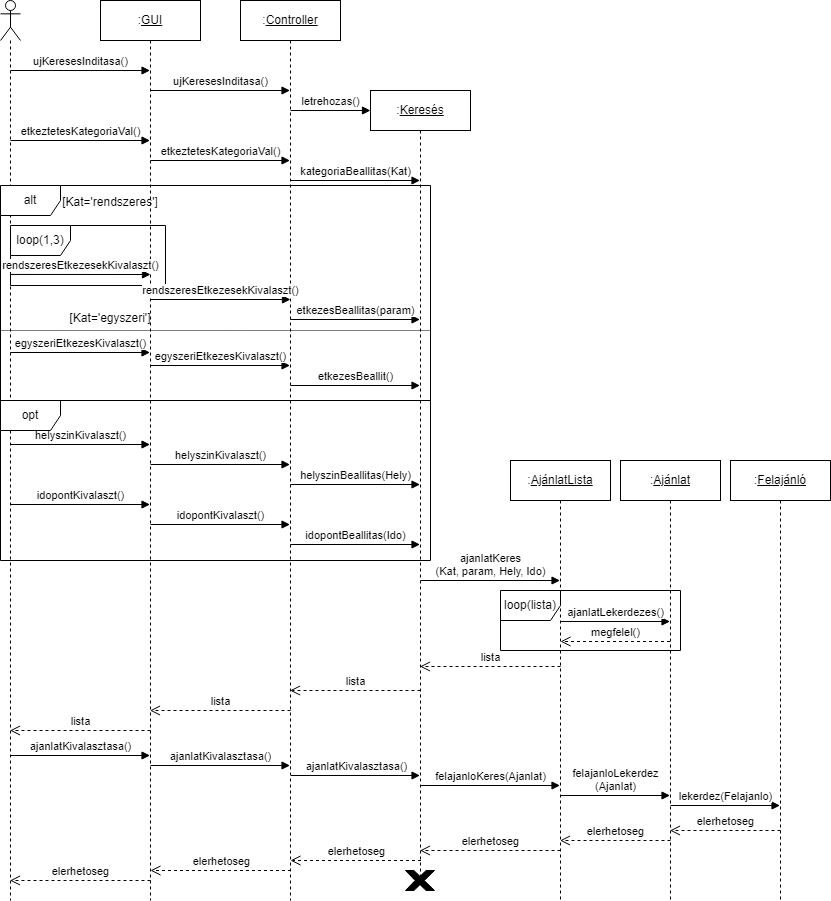

The diagram above was exported from draw.io. Its source (the exported page's mxGraphModel, read from the mxfile embedded in the PNG):
<mxGraphModel dx="1038" dy="579" grid="1" gridSize="10" guides="1" tooltips="1" connect="1" arrows="1" fold="1" page="1" pageScale="1" pageWidth="827" pageHeight="1169" math="0" shadow="0">
  <root>
    <mxCell id="0" />
    <mxCell id="1" parent="0" />
    <mxCell id="pdSYHUhyLPr7EPVHDpU6-1" value="" style="shape=umlLifeline;participant=umlActor;perimeter=lifelinePerimeter;whiteSpace=wrap;html=1;container=1;collapsible=0;recursiveResize=0;verticalAlign=top;spacingTop=36;outlineConnect=0;" parent="1" vertex="1">
      <mxGeometry x="10" y="20" width="20" height="900" as="geometry" />
    </mxCell>
    <mxCell id="pdSYHUhyLPr7EPVHDpU6-4" value="ujKeresesInditasa()" style="html=1;verticalAlign=bottom;endArrow=block;rounded=0;" parent="pdSYHUhyLPr7EPVHDpU6-1" target="pdSYHUhyLPr7EPVHDpU6-2" edge="1">
      <mxGeometry width="80" relative="1" as="geometry">
        <mxPoint x="10" y="70" as="sourcePoint" />
        <mxPoint x="90" y="70" as="targetPoint" />
      </mxGeometry>
    </mxCell>
    <mxCell id="pdSYHUhyLPr7EPVHDpU6-8" value="etkeztetesKategoriaVal()" style="html=1;verticalAlign=bottom;endArrow=block;rounded=0;" parent="pdSYHUhyLPr7EPVHDpU6-1" target="pdSYHUhyLPr7EPVHDpU6-2" edge="1">
      <mxGeometry width="80" relative="1" as="geometry">
        <mxPoint x="10" y="140" as="sourcePoint" />
        <mxPoint x="90" y="140" as="targetPoint" />
      </mxGeometry>
    </mxCell>
    <mxCell id="pdSYHUhyLPr7EPVHDpU6-23" value="idopontKivalaszt()" style="html=1;verticalAlign=bottom;endArrow=block;rounded=0;" parent="pdSYHUhyLPr7EPVHDpU6-1" edge="1">
      <mxGeometry width="80" relative="1" as="geometry">
        <mxPoint x="10" y="504" as="sourcePoint" />
        <mxPoint x="149.5" y="504" as="targetPoint" />
      </mxGeometry>
    </mxCell>
    <mxCell id="pdSYHUhyLPr7EPVHDpU6-29" value="egyszeriEtkezesKivalaszt()" style="html=1;verticalAlign=bottom;endArrow=block;rounded=0;" parent="pdSYHUhyLPr7EPVHDpU6-1" edge="1">
      <mxGeometry width="80" relative="1" as="geometry">
        <mxPoint x="10" y="352" as="sourcePoint" />
        <mxPoint x="149.5" y="352" as="targetPoint" />
      </mxGeometry>
    </mxCell>
    <mxCell id="pdSYHUhyLPr7EPVHDpU6-46" value="ajanlatKivalasztasa()" style="html=1;verticalAlign=bottom;endArrow=block;rounded=0;" parent="pdSYHUhyLPr7EPVHDpU6-1" edge="1">
      <mxGeometry width="80" relative="1" as="geometry">
        <mxPoint x="10" y="755" as="sourcePoint" />
        <mxPoint x="149.5" y="755" as="targetPoint" />
      </mxGeometry>
    </mxCell>
    <mxCell id="pdSYHUhyLPr7EPVHDpU6-2" value=":&lt;u&gt;GUI&lt;/u&gt;" style="shape=umlLifeline;perimeter=lifelinePerimeter;whiteSpace=wrap;html=1;container=1;collapsible=0;recursiveResize=0;outlineConnect=0;" parent="1" vertex="1">
      <mxGeometry x="110" y="20" width="100" height="900" as="geometry" />
    </mxCell>
    <mxCell id="pdSYHUhyLPr7EPVHDpU6-5" value="ujKeresesInditasa()" style="html=1;verticalAlign=bottom;endArrow=block;rounded=0;" parent="pdSYHUhyLPr7EPVHDpU6-2" target="pdSYHUhyLPr7EPVHDpU6-3" edge="1">
      <mxGeometry width="80" relative="1" as="geometry">
        <mxPoint x="50" y="90" as="sourcePoint" />
        <mxPoint x="130" y="90" as="targetPoint" />
      </mxGeometry>
    </mxCell>
    <mxCell id="pdSYHUhyLPr7EPVHDpU6-9" value="etkeztetesKategoriaVal()" style="html=1;verticalAlign=bottom;endArrow=block;rounded=0;" parent="pdSYHUhyLPr7EPVHDpU6-2" target="pdSYHUhyLPr7EPVHDpU6-3" edge="1">
      <mxGeometry width="80" relative="1" as="geometry">
        <mxPoint x="50" y="160" as="sourcePoint" />
        <mxPoint x="130" y="160" as="targetPoint" />
      </mxGeometry>
    </mxCell>
    <mxCell id="pdSYHUhyLPr7EPVHDpU6-3" value=":&lt;u&gt;Controller&lt;/u&gt;" style="shape=umlLifeline;perimeter=lifelinePerimeter;whiteSpace=wrap;html=1;container=1;collapsible=0;recursiveResize=0;outlineConnect=0;" parent="1" vertex="1">
      <mxGeometry x="250" y="20" width="100" height="900" as="geometry" />
    </mxCell>
    <mxCell id="pdSYHUhyLPr7EPVHDpU6-7" value="letrehozas()" style="html=1;verticalAlign=bottom;endArrow=block;rounded=0;" parent="pdSYHUhyLPr7EPVHDpU6-3" edge="1">
      <mxGeometry width="80" relative="1" as="geometry">
        <mxPoint x="50" y="110" as="sourcePoint" />
        <mxPoint x="130" y="110" as="targetPoint" />
      </mxGeometry>
    </mxCell>
    <mxCell id="pdSYHUhyLPr7EPVHDpU6-11" value="kategoriaBeallitas(Kat)" style="html=1;verticalAlign=bottom;endArrow=block;rounded=0;" parent="pdSYHUhyLPr7EPVHDpU6-3" target="pdSYHUhyLPr7EPVHDpU6-6" edge="1">
      <mxGeometry width="80" relative="1" as="geometry">
        <mxPoint x="50" y="180" as="sourcePoint" />
        <mxPoint x="130" y="180" as="targetPoint" />
      </mxGeometry>
    </mxCell>
    <mxCell id="pdSYHUhyLPr7EPVHDpU6-17" value="etkezesBeallitas(param)" style="html=1;verticalAlign=bottom;endArrow=block;rounded=0;" parent="pdSYHUhyLPr7EPVHDpU6-3" edge="1">
      <mxGeometry width="80" relative="1" as="geometry">
        <mxPoint x="50" y="319" as="sourcePoint" />
        <mxPoint x="179.5" y="319" as="targetPoint" />
      </mxGeometry>
    </mxCell>
    <mxCell id="pdSYHUhyLPr7EPVHDpU6-21" value="helyszinKivalaszt()" style="html=1;verticalAlign=bottom;endArrow=block;rounded=0;" parent="pdSYHUhyLPr7EPVHDpU6-3" edge="1">
      <mxGeometry width="80" relative="1" as="geometry">
        <mxPoint x="-90" y="464" as="sourcePoint" />
        <mxPoint x="49.5" y="464" as="targetPoint" />
      </mxGeometry>
    </mxCell>
    <mxCell id="pdSYHUhyLPr7EPVHDpU6-22" value="helyszinBeallitas(Hely)" style="html=1;verticalAlign=bottom;endArrow=block;rounded=0;" parent="pdSYHUhyLPr7EPVHDpU6-3" edge="1">
      <mxGeometry width="80" relative="1" as="geometry">
        <mxPoint x="50" y="484" as="sourcePoint" />
        <mxPoint x="179.5" y="484" as="targetPoint" />
      </mxGeometry>
    </mxCell>
    <mxCell id="pdSYHUhyLPr7EPVHDpU6-24" value="idopontKivalaszt()" style="html=1;verticalAlign=bottom;endArrow=block;rounded=0;" parent="pdSYHUhyLPr7EPVHDpU6-3" edge="1">
      <mxGeometry width="80" relative="1" as="geometry">
        <mxPoint x="-90" y="524" as="sourcePoint" />
        <mxPoint x="49.5" y="524" as="targetPoint" />
      </mxGeometry>
    </mxCell>
    <mxCell id="pdSYHUhyLPr7EPVHDpU6-25" value="idopontBeallitas(Ido)" style="html=1;verticalAlign=bottom;endArrow=block;rounded=0;" parent="pdSYHUhyLPr7EPVHDpU6-3" edge="1">
      <mxGeometry width="80" relative="1" as="geometry">
        <mxPoint x="50" y="544" as="sourcePoint" />
        <mxPoint x="179.5" y="544" as="targetPoint" />
      </mxGeometry>
    </mxCell>
    <mxCell id="pdSYHUhyLPr7EPVHDpU6-30" value="egyszeriEtkezesKivalaszt()" style="html=1;verticalAlign=bottom;endArrow=block;rounded=0;" parent="pdSYHUhyLPr7EPVHDpU6-3" edge="1">
      <mxGeometry width="80" relative="1" as="geometry">
        <mxPoint x="-90" y="365" as="sourcePoint" />
        <mxPoint x="49.5" y="365" as="targetPoint" />
      </mxGeometry>
    </mxCell>
    <mxCell id="pdSYHUhyLPr7EPVHDpU6-47" value="ajanlatKivalasztasa()" style="html=1;verticalAlign=bottom;endArrow=block;rounded=0;" parent="pdSYHUhyLPr7EPVHDpU6-3" edge="1">
      <mxGeometry width="80" relative="1" as="geometry">
        <mxPoint x="-90" y="765" as="sourcePoint" />
        <mxPoint x="49.5" y="765" as="targetPoint" />
      </mxGeometry>
    </mxCell>
    <mxCell id="pdSYHUhyLPr7EPVHDpU6-57" value="elerhetoseg" style="html=1;verticalAlign=bottom;endArrow=open;dashed=1;endSize=8;rounded=0;" parent="pdSYHUhyLPr7EPVHDpU6-3" edge="1">
      <mxGeometry relative="1" as="geometry">
        <mxPoint x="180.5" y="860" as="sourcePoint" />
        <mxPoint x="50" y="860" as="targetPoint" />
      </mxGeometry>
    </mxCell>
    <mxCell id="pdSYHUhyLPr7EPVHDpU6-6" value=":&lt;u&gt;Keresés&lt;/u&gt;" style="shape=umlLifeline;perimeter=lifelinePerimeter;whiteSpace=wrap;html=1;container=1;collapsible=0;recursiveResize=0;outlineConnect=0;" parent="1" vertex="1">
      <mxGeometry x="380" y="110" width="100" height="790" as="geometry" />
    </mxCell>
    <mxCell id="pdSYHUhyLPr7EPVHDpU6-31" value="etkezesBeallit()" style="html=1;verticalAlign=bottom;endArrow=block;rounded=0;" parent="pdSYHUhyLPr7EPVHDpU6-6" edge="1">
      <mxGeometry width="80" relative="1" as="geometry">
        <mxPoint x="-80" y="295" as="sourcePoint" />
        <mxPoint x="49.5" y="295" as="targetPoint" />
      </mxGeometry>
    </mxCell>
    <mxCell id="pdSYHUhyLPr7EPVHDpU6-32" value="[Kat='egyszeri']" style="text;html=1;strokeColor=none;fillColor=none;align=center;verticalAlign=middle;whiteSpace=wrap;rounded=0;" parent="pdSYHUhyLPr7EPVHDpU6-6" vertex="1">
      <mxGeometry x="-300" y="220" width="80" height="16" as="geometry" />
    </mxCell>
    <mxCell id="pdSYHUhyLPr7EPVHDpU6-36" value="ajanlatKeres&lt;br&gt;(Kat, param, Hely, Ido)" style="html=1;verticalAlign=bottom;endArrow=block;rounded=0;" parent="pdSYHUhyLPr7EPVHDpU6-6" target="pdSYHUhyLPr7EPVHDpU6-10" edge="1">
      <mxGeometry width="80" relative="1" as="geometry">
        <mxPoint x="50" y="490" as="sourcePoint" />
        <mxPoint x="130" y="490" as="targetPoint" />
      </mxGeometry>
    </mxCell>
    <mxCell id="pdSYHUhyLPr7EPVHDpU6-37" value="" style="line;strokeWidth=1;fillColor=none;align=left;verticalAlign=middle;spacingTop=-1;spacingLeft=3;spacingRight=3;rotatable=0;labelPosition=right;points=[];portConstraint=eastwest;dashed=1;dashPattern=1 1;" parent="pdSYHUhyLPr7EPVHDpU6-6" vertex="1">
      <mxGeometry x="-370" y="236" width="430" height="8" as="geometry" />
    </mxCell>
    <mxCell id="pdSYHUhyLPr7EPVHDpU6-48" value="ajanlatKivalasztasa()" style="html=1;verticalAlign=bottom;endArrow=block;rounded=0;" parent="pdSYHUhyLPr7EPVHDpU6-6" edge="1">
      <mxGeometry width="80" relative="1" as="geometry">
        <mxPoint x="-79.5" y="685" as="sourcePoint" />
        <mxPoint x="49.5" y="685" as="targetPoint" />
      </mxGeometry>
    </mxCell>
    <mxCell id="pdSYHUhyLPr7EPVHDpU6-49" value="felajanloKeres(Ajanlat)" style="html=1;verticalAlign=bottom;endArrow=block;rounded=0;" parent="pdSYHUhyLPr7EPVHDpU6-6" edge="1">
      <mxGeometry width="80" relative="1" as="geometry">
        <mxPoint x="50" y="695" as="sourcePoint" />
        <mxPoint x="189.5" y="695" as="targetPoint" />
      </mxGeometry>
    </mxCell>
    <mxCell id="pdSYHUhyLPr7EPVHDpU6-19" value="loop(1,3)" style="shape=umlFrame;whiteSpace=wrap;html=1;" parent="pdSYHUhyLPr7EPVHDpU6-6" vertex="1">
      <mxGeometry x="-360" y="135" width="155" height="60" as="geometry" />
    </mxCell>
    <mxCell id="pdSYHUhyLPr7EPVHDpU6-10" value=":&lt;u&gt;AjánlatLista&lt;/u&gt;" style="shape=umlLifeline;perimeter=lifelinePerimeter;whiteSpace=wrap;html=1;container=1;collapsible=0;recursiveResize=0;outlineConnect=0;" parent="1" vertex="1">
      <mxGeometry x="520" y="480" width="100" height="440" as="geometry" />
    </mxCell>
    <mxCell id="pdSYHUhyLPr7EPVHDpU6-39" value="ajanlatLekerdezes()" style="html=1;verticalAlign=bottom;endArrow=block;rounded=0;" parent="pdSYHUhyLPr7EPVHDpU6-10" edge="1">
      <mxGeometry width="80" relative="1" as="geometry">
        <mxPoint x="50" y="161" as="sourcePoint" />
        <mxPoint x="159.5" y="161" as="targetPoint" />
      </mxGeometry>
    </mxCell>
    <mxCell id="pdSYHUhyLPr7EPVHDpU6-40" value="megfelel()" style="html=1;verticalAlign=bottom;endArrow=open;dashed=1;endSize=8;rounded=0;" parent="pdSYHUhyLPr7EPVHDpU6-10" edge="1">
      <mxGeometry relative="1" as="geometry">
        <mxPoint x="159.5" y="181" as="sourcePoint" />
        <mxPoint x="50" y="181" as="targetPoint" />
      </mxGeometry>
    </mxCell>
    <mxCell id="pdSYHUhyLPr7EPVHDpU6-51" value="felajanloLekerdez&lt;br&gt;(Ajanlat)" style="html=1;verticalAlign=bottom;endArrow=block;rounded=0;" parent="pdSYHUhyLPr7EPVHDpU6-10" edge="1">
      <mxGeometry width="80" relative="1" as="geometry">
        <mxPoint x="50" y="335" as="sourcePoint" />
        <mxPoint x="159.5" y="335" as="targetPoint" />
      </mxGeometry>
    </mxCell>
    <mxCell id="pdSYHUhyLPr7EPVHDpU6-54" value="elerhetoseg" style="html=1;verticalAlign=bottom;endArrow=open;dashed=1;endSize=8;rounded=0;" parent="pdSYHUhyLPr7EPVHDpU6-10" target="pdSYHUhyLPr7EPVHDpU6-10" edge="1">
      <mxGeometry relative="1" as="geometry">
        <mxPoint x="160" y="380" as="sourcePoint" />
        <mxPoint x="80" y="380" as="targetPoint" />
      </mxGeometry>
    </mxCell>
    <mxCell id="pdSYHUhyLPr7EPVHDpU6-15" value="rendszeresEtkezesekKivalaszt()" style="html=1;verticalAlign=bottom;endArrow=block;rounded=0;exitX=0.021;exitY=0.269;exitDx=0;exitDy=0;exitPerimeter=0;" parent="1" edge="1">
      <mxGeometry width="80" relative="1" as="geometry">
        <mxPoint x="20.079999999999927" y="293.94000000000005" as="sourcePoint" />
        <mxPoint x="160" y="294" as="targetPoint" />
      </mxGeometry>
    </mxCell>
    <mxCell id="pdSYHUhyLPr7EPVHDpU6-16" value="rendszeresEtkezesekKivalaszt()" style="html=1;verticalAlign=bottom;endArrow=block;rounded=0;" parent="1" edge="1">
      <mxGeometry width="80" relative="1" as="geometry">
        <mxPoint x="159.5" y="319" as="sourcePoint" />
        <mxPoint x="300" y="319" as="targetPoint" />
      </mxGeometry>
    </mxCell>
    <mxCell id="pdSYHUhyLPr7EPVHDpU6-20" value="helyszinKivalaszt()" style="html=1;verticalAlign=bottom;endArrow=block;rounded=0;" parent="1" edge="1">
      <mxGeometry width="80" relative="1" as="geometry">
        <mxPoint x="20" y="464" as="sourcePoint" />
        <mxPoint x="159.5" y="464" as="targetPoint" />
      </mxGeometry>
    </mxCell>
    <mxCell id="pdSYHUhyLPr7EPVHDpU6-28" value="[Kat='rendszeres']" style="text;html=1;strokeColor=none;fillColor=none;align=center;verticalAlign=middle;whiteSpace=wrap;rounded=0;" parent="1" vertex="1">
      <mxGeometry x="80" y="214" width="80" height="16" as="geometry" />
    </mxCell>
    <mxCell id="pdSYHUhyLPr7EPVHDpU6-38" value=":&lt;u&gt;Ajánlat&lt;/u&gt;" style="shape=umlLifeline;perimeter=lifelinePerimeter;whiteSpace=wrap;html=1;container=1;collapsible=0;recursiveResize=0;outlineConnect=0;" parent="1" vertex="1">
      <mxGeometry x="630" y="480" width="100" height="440" as="geometry" />
    </mxCell>
    <mxCell id="pdSYHUhyLPr7EPVHDpU6-41" value="loop(lista)" style="shape=umlFrame;whiteSpace=wrap;html=1;" parent="pdSYHUhyLPr7EPVHDpU6-38" vertex="1">
      <mxGeometry x="-120" y="130" width="180" height="60" as="geometry" />
    </mxCell>
    <mxCell id="pdSYHUhyLPr7EPVHDpU6-52" value="lekerdez(Felajanlo)" style="html=1;verticalAlign=bottom;endArrow=block;rounded=0;" parent="pdSYHUhyLPr7EPVHDpU6-38" edge="1">
      <mxGeometry width="80" relative="1" as="geometry">
        <mxPoint x="50" y="345" as="sourcePoint" />
        <mxPoint x="159.5" y="345" as="targetPoint" />
      </mxGeometry>
    </mxCell>
    <mxCell id="pdSYHUhyLPr7EPVHDpU6-53" value="elerhetoseg" style="html=1;verticalAlign=bottom;endArrow=open;dashed=1;endSize=8;rounded=0;" parent="pdSYHUhyLPr7EPVHDpU6-38" target="pdSYHUhyLPr7EPVHDpU6-38" edge="1">
      <mxGeometry relative="1" as="geometry">
        <mxPoint x="160" y="370" as="sourcePoint" />
        <mxPoint x="80" y="370" as="targetPoint" />
      </mxGeometry>
    </mxCell>
    <mxCell id="pdSYHUhyLPr7EPVHDpU6-42" value="lista" style="html=1;verticalAlign=bottom;endArrow=open;dashed=1;endSize=8;rounded=0;" parent="1" edge="1">
      <mxGeometry relative="1" as="geometry">
        <mxPoint x="570" y="686" as="sourcePoint" />
        <mxPoint x="429.5" y="686" as="targetPoint" />
      </mxGeometry>
    </mxCell>
    <mxCell id="pdSYHUhyLPr7EPVHDpU6-43" value="lista" style="html=1;verticalAlign=bottom;endArrow=open;dashed=1;endSize=8;rounded=0;" parent="1" target="pdSYHUhyLPr7EPVHDpU6-3" edge="1">
      <mxGeometry relative="1" as="geometry">
        <mxPoint x="430" y="710" as="sourcePoint" />
        <mxPoint x="350" y="710" as="targetPoint" />
      </mxGeometry>
    </mxCell>
    <mxCell id="pdSYHUhyLPr7EPVHDpU6-44" value="lista" style="html=1;verticalAlign=bottom;endArrow=open;dashed=1;endSize=8;rounded=0;" parent="1" target="pdSYHUhyLPr7EPVHDpU6-2" edge="1">
      <mxGeometry relative="1" as="geometry">
        <mxPoint x="300" y="730" as="sourcePoint" />
        <mxPoint x="220" y="730" as="targetPoint" />
      </mxGeometry>
    </mxCell>
    <mxCell id="pdSYHUhyLPr7EPVHDpU6-45" value="lista" style="html=1;verticalAlign=bottom;endArrow=open;dashed=1;endSize=8;rounded=0;" parent="1" target="pdSYHUhyLPr7EPVHDpU6-1" edge="1">
      <mxGeometry relative="1" as="geometry">
        <mxPoint x="160" y="750" as="sourcePoint" />
        <mxPoint x="80" y="750" as="targetPoint" />
      </mxGeometry>
    </mxCell>
    <mxCell id="pdSYHUhyLPr7EPVHDpU6-50" value=":&lt;u&gt;Felajánló&lt;/u&gt;" style="shape=umlLifeline;perimeter=lifelinePerimeter;whiteSpace=wrap;html=1;container=1;collapsible=0;recursiveResize=0;outlineConnect=0;" parent="1" vertex="1">
      <mxGeometry x="740" y="480" width="100" height="440" as="geometry" />
    </mxCell>
    <mxCell id="pdSYHUhyLPr7EPVHDpU6-55" value="elerhetoseg" style="html=1;verticalAlign=bottom;endArrow=open;dashed=1;endSize=8;rounded=0;" parent="1" target="pdSYHUhyLPr7EPVHDpU6-6" edge="1">
      <mxGeometry relative="1" as="geometry">
        <mxPoint x="570" y="870" as="sourcePoint" />
        <mxPoint x="490" y="870" as="targetPoint" />
      </mxGeometry>
    </mxCell>
    <mxCell id="pdSYHUhyLPr7EPVHDpU6-58" value="elerhetoseg" style="html=1;verticalAlign=bottom;endArrow=open;dashed=1;endSize=8;rounded=0;" parent="1" edge="1">
      <mxGeometry relative="1" as="geometry">
        <mxPoint x="300.5" y="890" as="sourcePoint" />
        <mxPoint x="160" y="890" as="targetPoint" />
      </mxGeometry>
    </mxCell>
    <mxCell id="pdSYHUhyLPr7EPVHDpU6-59" value="elerhetoseg" style="html=1;verticalAlign=bottom;endArrow=open;dashed=1;endSize=8;rounded=0;" parent="1" target="pdSYHUhyLPr7EPVHDpU6-1" edge="1">
      <mxGeometry relative="1" as="geometry">
        <mxPoint x="160" y="900" as="sourcePoint" />
        <mxPoint x="80" y="900" as="targetPoint" />
      </mxGeometry>
    </mxCell>
    <mxCell id="pdSYHUhyLPr7EPVHDpU6-60" value="" style="verticalLabelPosition=bottom;verticalAlign=top;html=1;shape=mxgraph.basic.x;strokeColor=#000000;fillColor=#000000;" parent="1" vertex="1">
      <mxGeometry x="415" y="890" width="29" height="20" as="geometry" />
    </mxCell>
    <mxCell id="pdSYHUhyLPr7EPVHDpU6-35" value="opt" style="shape=umlFrame;whiteSpace=wrap;html=1;" parent="1" vertex="1">
      <mxGeometry x="10" y="420" width="430" height="160" as="geometry" />
    </mxCell>
    <mxCell id="pdSYHUhyLPr7EPVHDpU6-27" value="alt" style="shape=umlFrame;whiteSpace=wrap;html=1;" parent="1" vertex="1">
      <mxGeometry x="10" y="205" width="430" height="215" as="geometry" />
    </mxCell>
  </root>
</mxGraphModel>